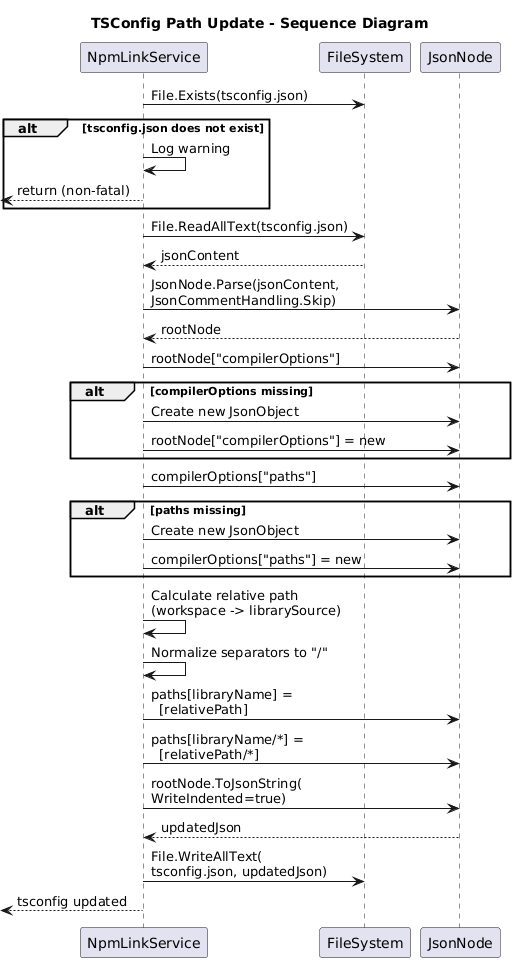

The diagram above was rendered by PlantUML. Its source (embedded in the PNG):
@startuml
title TSConfig Path Update - Sequence Diagram

participant "NpmLinkService" as NLS
participant "FileSystem" as FS
participant "JsonNode" as JN

NLS -> FS : File.Exists(tsconfig.json)

alt tsconfig.json does not exist
    NLS -> NLS : Log warning
    [<-- NLS : return (non-fatal)
end

NLS -> FS : File.ReadAllText(tsconfig.json)
NLS <-- FS : jsonContent

NLS -> JN : JsonNode.Parse(jsonContent,\nJsonCommentHandling.Skip)
NLS <-- JN : rootNode

NLS -> JN : rootNode["compilerOptions"]
alt compilerOptions missing
    NLS -> JN : Create new JsonObject
    NLS -> JN : rootNode["compilerOptions"] = new
end

NLS -> JN : compilerOptions["paths"]
alt paths missing
    NLS -> JN : Create new JsonObject
    NLS -> JN : compilerOptions["paths"] = new
end

NLS -> NLS : Calculate relative path\n(workspace -> librarySource)
NLS -> NLS : Normalize separators to "/"

NLS -> JN : paths[libraryName] =\n  [relativePath]
NLS -> JN : paths[libraryName/*] =\n  [relativePath/*]

NLS -> JN : rootNode.ToJsonString(\nWriteIndented=true)
NLS <-- JN : updatedJson

NLS -> FS : File.WriteAllText(\ntsconfig.json, updatedJson)

[<-- NLS : tsconfig updated
@enduml